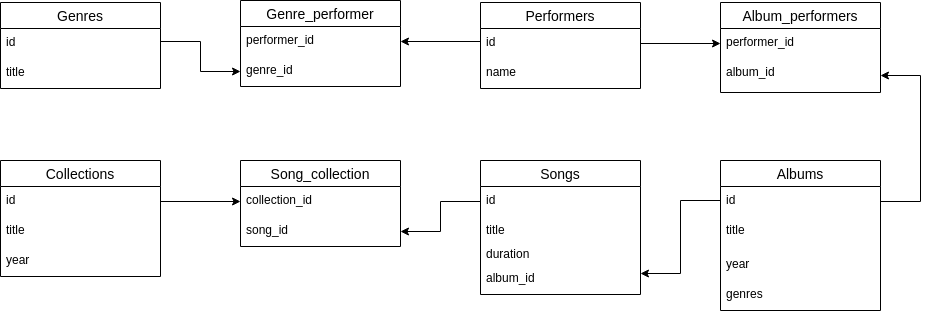

The diagram above was exported from draw.io. Its source (the exported page's mxGraphModel, read from the mxfile embedded in the PNG):
<mxGraphModel dx="1110" dy="776" grid="1" gridSize="10" guides="1" tooltips="1" connect="1" arrows="1" fold="1" page="1" pageScale="1" pageWidth="1169" pageHeight="827" math="0" shadow="0">
  <root>
    <mxCell id="0" />
    <mxCell id="1" parent="0" />
    <mxCell id="ja85VH2KSKko2DfP_c0P-11" value="Performers" style="swimlane;fontStyle=0;childLayout=stackLayout;horizontal=1;startSize=26;horizontalStack=0;resizeParent=1;resizeParentMax=0;resizeLast=0;collapsible=1;marginBottom=0;align=center;fontSize=14;" parent="1" vertex="1">
      <mxGeometry x="520" y="42" width="160" height="86" as="geometry" />
    </mxCell>
    <mxCell id="ja85VH2KSKko2DfP_c0P-12" value="id" style="text;strokeColor=none;fillColor=none;spacingLeft=4;spacingRight=4;overflow=hidden;rotatable=0;points=[[0,0.5],[1,0.5]];portConstraint=eastwest;fontSize=12;" parent="ja85VH2KSKko2DfP_c0P-11" vertex="1">
      <mxGeometry y="26" width="160" height="30" as="geometry" />
    </mxCell>
    <mxCell id="ja85VH2KSKko2DfP_c0P-13" value="name" style="text;strokeColor=none;fillColor=none;spacingLeft=4;spacingRight=4;overflow=hidden;rotatable=0;points=[[0,0.5],[1,0.5]];portConstraint=eastwest;fontSize=12;" parent="ja85VH2KSKko2DfP_c0P-11" vertex="1">
      <mxGeometry y="56" width="160" height="30" as="geometry" />
    </mxCell>
    <mxCell id="ja85VH2KSKko2DfP_c0P-15" value="Albums" style="swimlane;fontStyle=0;childLayout=stackLayout;horizontal=1;startSize=26;horizontalStack=0;resizeParent=1;resizeParentMax=0;resizeLast=0;collapsible=1;marginBottom=0;align=center;fontSize=14;" parent="1" vertex="1">
      <mxGeometry x="760" y="200" width="160" height="150" as="geometry" />
    </mxCell>
    <mxCell id="ja85VH2KSKko2DfP_c0P-16" value="id" style="text;strokeColor=none;fillColor=none;spacingLeft=4;spacingRight=4;overflow=hidden;rotatable=0;points=[[0,0.5],[1,0.5]];portConstraint=eastwest;fontSize=12;" parent="ja85VH2KSKko2DfP_c0P-15" vertex="1">
      <mxGeometry y="26" width="160" height="30" as="geometry" />
    </mxCell>
    <mxCell id="ja85VH2KSKko2DfP_c0P-18" value="title" style="text;strokeColor=none;fillColor=none;spacingLeft=4;spacingRight=4;overflow=hidden;rotatable=0;points=[[0,0.5],[1,0.5]];portConstraint=eastwest;fontSize=12;" parent="ja85VH2KSKko2DfP_c0P-15" vertex="1">
      <mxGeometry y="56" width="160" height="34" as="geometry" />
    </mxCell>
    <mxCell id="ja85VH2KSKko2DfP_c0P-23" value="year" style="text;strokeColor=none;fillColor=none;spacingLeft=4;spacingRight=4;overflow=hidden;rotatable=0;points=[[0,0.5],[1,0.5]];portConstraint=eastwest;fontSize=12;" parent="ja85VH2KSKko2DfP_c0P-15" vertex="1">
      <mxGeometry y="90" width="160" height="30" as="geometry" />
    </mxCell>
    <mxCell id="HuAkeh4djZzkY0vX-stl-3" value="genres" style="text;strokeColor=none;fillColor=none;spacingLeft=4;spacingRight=4;overflow=hidden;rotatable=0;points=[[0,0.5],[1,0.5]];portConstraint=eastwest;fontSize=12;" vertex="1" parent="ja85VH2KSKko2DfP_c0P-15">
      <mxGeometry y="120" width="160" height="30" as="geometry" />
    </mxCell>
    <mxCell id="ja85VH2KSKko2DfP_c0P-19" value="Songs" style="swimlane;fontStyle=0;childLayout=stackLayout;horizontal=1;startSize=26;horizontalStack=0;resizeParent=1;resizeParentMax=0;resizeLast=0;collapsible=1;marginBottom=0;align=center;fontSize=14;" parent="1" vertex="1">
      <mxGeometry x="520" y="200" width="160" height="134" as="geometry" />
    </mxCell>
    <mxCell id="ja85VH2KSKko2DfP_c0P-20" value="id" style="text;strokeColor=none;fillColor=none;spacingLeft=4;spacingRight=4;overflow=hidden;rotatable=0;points=[[0,0.5],[1,0.5]];portConstraint=eastwest;fontSize=12;" parent="ja85VH2KSKko2DfP_c0P-19" vertex="1">
      <mxGeometry y="26" width="160" height="30" as="geometry" />
    </mxCell>
    <mxCell id="ja85VH2KSKko2DfP_c0P-22" value="title" style="text;strokeColor=none;fillColor=none;spacingLeft=4;spacingRight=4;overflow=hidden;rotatable=0;points=[[0,0.5],[1,0.5]];portConstraint=eastwest;fontSize=12;" parent="ja85VH2KSKko2DfP_c0P-19" vertex="1">
      <mxGeometry y="56" width="160" height="24" as="geometry" />
    </mxCell>
    <mxCell id="ja85VH2KSKko2DfP_c0P-26" value="duration" style="text;strokeColor=none;fillColor=none;spacingLeft=4;spacingRight=4;overflow=hidden;rotatable=0;points=[[0,0.5],[1,0.5]];portConstraint=eastwest;fontSize=12;" parent="ja85VH2KSKko2DfP_c0P-19" vertex="1">
      <mxGeometry y="80" width="160" height="24" as="geometry" />
    </mxCell>
    <mxCell id="ja85VH2KSKko2DfP_c0P-21" value="album_id" style="text;strokeColor=none;fillColor=none;spacingLeft=4;spacingRight=4;overflow=hidden;rotatable=0;points=[[0,0.5],[1,0.5]];portConstraint=eastwest;fontSize=12;" parent="ja85VH2KSKko2DfP_c0P-19" vertex="1">
      <mxGeometry y="104" width="160" height="30" as="geometry" />
    </mxCell>
    <mxCell id="ja85VH2KSKko2DfP_c0P-27" value="Genres" style="swimlane;fontStyle=0;childLayout=stackLayout;horizontal=1;startSize=26;horizontalStack=0;resizeParent=1;resizeParentMax=0;resizeLast=0;collapsible=1;marginBottom=0;align=center;fontSize=14;" parent="1" vertex="1">
      <mxGeometry x="40" y="42" width="160" height="86" as="geometry" />
    </mxCell>
    <mxCell id="ja85VH2KSKko2DfP_c0P-28" value="id" style="text;strokeColor=none;fillColor=none;spacingLeft=4;spacingRight=4;overflow=hidden;rotatable=0;points=[[0,0.5],[1,0.5]];portConstraint=eastwest;fontSize=12;" parent="ja85VH2KSKko2DfP_c0P-27" vertex="1">
      <mxGeometry y="26" width="160" height="30" as="geometry" />
    </mxCell>
    <mxCell id="ja85VH2KSKko2DfP_c0P-30" value="title" style="text;strokeColor=none;fillColor=none;spacingLeft=4;spacingRight=4;overflow=hidden;rotatable=0;points=[[0,0.5],[1,0.5]];portConstraint=eastwest;fontSize=12;" parent="ja85VH2KSKko2DfP_c0P-27" vertex="1">
      <mxGeometry y="56" width="160" height="30" as="geometry" />
    </mxCell>
    <mxCell id="PySvmKiLEML_7tVJ5T64-1" value="Genre_performer" style="swimlane;fontStyle=0;childLayout=stackLayout;horizontal=1;startSize=26;horizontalStack=0;resizeParent=1;resizeParentMax=0;resizeLast=0;collapsible=1;marginBottom=0;align=center;fontSize=14;" parent="1" vertex="1">
      <mxGeometry x="280" y="40" width="160" height="86" as="geometry" />
    </mxCell>
    <mxCell id="PySvmKiLEML_7tVJ5T64-3" value="performer_id" style="text;strokeColor=none;fillColor=none;spacingLeft=4;spacingRight=4;overflow=hidden;rotatable=0;points=[[0,0.5],[1,0.5]];portConstraint=eastwest;fontSize=12;" parent="PySvmKiLEML_7tVJ5T64-1" vertex="1">
      <mxGeometry y="26" width="160" height="30" as="geometry" />
    </mxCell>
    <mxCell id="PySvmKiLEML_7tVJ5T64-4" value="genre_id" style="text;strokeColor=none;fillColor=none;spacingLeft=4;spacingRight=4;overflow=hidden;rotatable=0;points=[[0,0.5],[1,0.5]];portConstraint=eastwest;fontSize=12;" parent="PySvmKiLEML_7tVJ5T64-1" vertex="1">
      <mxGeometry y="56" width="160" height="30" as="geometry" />
    </mxCell>
    <mxCell id="PySvmKiLEML_7tVJ5T64-5" style="edgeStyle=orthogonalEdgeStyle;rounded=0;orthogonalLoop=1;jettySize=auto;html=1;entryX=1;entryY=0.5;entryDx=0;entryDy=0;exitX=0;exitY=0.5;exitDx=0;exitDy=0;" parent="1" source="ja85VH2KSKko2DfP_c0P-12" target="PySvmKiLEML_7tVJ5T64-3" edge="1">
      <mxGeometry relative="1" as="geometry">
        <Array as="points">
          <mxPoint x="520" y="81" />
        </Array>
        <mxPoint x="430" y="110" as="sourcePoint" />
        <mxPoint x="190" y="260" as="targetPoint" />
      </mxGeometry>
    </mxCell>
    <mxCell id="PySvmKiLEML_7tVJ5T64-6" style="edgeStyle=orthogonalEdgeStyle;rounded=0;orthogonalLoop=1;jettySize=auto;html=1;exitX=1;exitY=0.5;exitDx=0;exitDy=0;entryX=0;entryY=0.5;entryDx=0;entryDy=0;" parent="1" target="PySvmKiLEML_7tVJ5T64-4" edge="1" source="ja85VH2KSKko2DfP_c0P-28">
      <mxGeometry relative="1" as="geometry">
        <mxPoint x="40" y="440" as="sourcePoint" />
        <Array as="points">
          <mxPoint x="200" y="81" />
          <mxPoint x="240" y="81" />
          <mxPoint x="240" y="111" />
        </Array>
        <mxPoint x="230" y="140" as="targetPoint" />
      </mxGeometry>
    </mxCell>
    <mxCell id="PySvmKiLEML_7tVJ5T64-8" value="Album_performers" style="swimlane;fontStyle=0;childLayout=stackLayout;horizontal=1;startSize=26;horizontalStack=0;resizeParent=1;resizeParentMax=0;resizeLast=0;collapsible=1;marginBottom=0;align=center;fontSize=14;" parent="1" vertex="1">
      <mxGeometry x="760" y="42" width="160" height="90" as="geometry" />
    </mxCell>
    <mxCell id="PySvmKiLEML_7tVJ5T64-10" value="performer_id" style="text;strokeColor=none;fillColor=none;spacingLeft=4;spacingRight=4;overflow=hidden;rotatable=0;points=[[0,0.5],[1,0.5]];portConstraint=eastwest;fontSize=12;" parent="PySvmKiLEML_7tVJ5T64-8" vertex="1">
      <mxGeometry y="26" width="160" height="30" as="geometry" />
    </mxCell>
    <mxCell id="PySvmKiLEML_7tVJ5T64-11" value="album_id" style="text;strokeColor=none;fillColor=none;spacingLeft=4;spacingRight=4;overflow=hidden;rotatable=0;points=[[0,0.5],[1,0.5]];portConstraint=eastwest;fontSize=12;" parent="PySvmKiLEML_7tVJ5T64-8" vertex="1">
      <mxGeometry y="56" width="160" height="34" as="geometry" />
    </mxCell>
    <mxCell id="PySvmKiLEML_7tVJ5T64-13" style="edgeStyle=orthogonalEdgeStyle;rounded=0;orthogonalLoop=1;jettySize=auto;html=1;entryX=0;entryY=0.5;entryDx=0;entryDy=0;" parent="1" source="ja85VH2KSKko2DfP_c0P-12" target="PySvmKiLEML_7tVJ5T64-10" edge="1">
      <mxGeometry relative="1" as="geometry" />
    </mxCell>
    <mxCell id="PySvmKiLEML_7tVJ5T64-14" style="edgeStyle=orthogonalEdgeStyle;rounded=0;orthogonalLoop=1;jettySize=auto;html=1;entryX=1;entryY=0.5;entryDx=0;entryDy=0;" parent="1" target="PySvmKiLEML_7tVJ5T64-11" edge="1">
      <mxGeometry relative="1" as="geometry">
        <mxPoint x="920" y="241" as="sourcePoint" />
        <mxPoint x="760" y="115" as="targetPoint" />
        <Array as="points">
          <mxPoint x="960" y="241" />
          <mxPoint x="960" y="115" />
        </Array>
      </mxGeometry>
    </mxCell>
    <mxCell id="PySvmKiLEML_7tVJ5T64-15" value="Сollections" style="swimlane;fontStyle=0;childLayout=stackLayout;horizontal=1;startSize=26;horizontalStack=0;resizeParent=1;resizeParentMax=0;resizeLast=0;collapsible=1;marginBottom=0;align=center;fontSize=14;" parent="1" vertex="1">
      <mxGeometry x="40" y="200" width="160" height="116" as="geometry" />
    </mxCell>
    <mxCell id="PySvmKiLEML_7tVJ5T64-16" value="id" style="text;strokeColor=none;fillColor=none;spacingLeft=4;spacingRight=4;overflow=hidden;rotatable=0;points=[[0,0.5],[1,0.5]];portConstraint=eastwest;fontSize=12;" parent="PySvmKiLEML_7tVJ5T64-15" vertex="1">
      <mxGeometry y="26" width="160" height="30" as="geometry" />
    </mxCell>
    <mxCell id="PySvmKiLEML_7tVJ5T64-17" value="title" style="text;strokeColor=none;fillColor=none;spacingLeft=4;spacingRight=4;overflow=hidden;rotatable=0;points=[[0,0.5],[1,0.5]];portConstraint=eastwest;fontSize=12;" parent="PySvmKiLEML_7tVJ5T64-15" vertex="1">
      <mxGeometry y="56" width="160" height="30" as="geometry" />
    </mxCell>
    <mxCell id="PySvmKiLEML_7tVJ5T64-18" value="year" style="text;strokeColor=none;fillColor=none;spacingLeft=4;spacingRight=4;overflow=hidden;rotatable=0;points=[[0,0.5],[1,0.5]];portConstraint=eastwest;fontSize=12;" parent="PySvmKiLEML_7tVJ5T64-15" vertex="1">
      <mxGeometry y="86" width="160" height="30" as="geometry" />
    </mxCell>
    <mxCell id="PySvmKiLEML_7tVJ5T64-24" style="edgeStyle=orthogonalEdgeStyle;rounded=0;orthogonalLoop=1;jettySize=auto;html=1;entryX=1;entryY=0.3;entryDx=0;entryDy=0;entryPerimeter=0;exitX=0;exitY=0.5;exitDx=0;exitDy=0;" parent="1" source="ja85VH2KSKko2DfP_c0P-16" target="ja85VH2KSKko2DfP_c0P-21" edge="1">
      <mxGeometry relative="1" as="geometry">
        <Array as="points">
          <mxPoint x="760" y="240" />
          <mxPoint x="720" y="240" />
          <mxPoint x="720" y="313" />
        </Array>
        <mxPoint x="840" y="500" as="sourcePoint" />
      </mxGeometry>
    </mxCell>
    <mxCell id="9QovfWv5tG0xUOR1N-AE-1" style="edgeStyle=orthogonalEdgeStyle;rounded=0;orthogonalLoop=1;jettySize=auto;html=1;entryX=1;entryY=0.5;entryDx=0;entryDy=0;exitX=0;exitY=0.5;exitDx=0;exitDy=0;" parent="1" source="ja85VH2KSKko2DfP_c0P-20" target="gxoCcwSzG6FdyF6AoTQc-3" edge="1">
      <mxGeometry relative="1" as="geometry">
        <Array as="points">
          <mxPoint x="480" y="241" />
          <mxPoint x="480" y="271" />
        </Array>
        <mxPoint x="510" y="240" as="sourcePoint" />
      </mxGeometry>
    </mxCell>
    <mxCell id="gxoCcwSzG6FdyF6AoTQc-1" value="Song_collection" style="swimlane;fontStyle=0;childLayout=stackLayout;horizontal=1;startSize=26;horizontalStack=0;resizeParent=1;resizeParentMax=0;resizeLast=0;collapsible=1;marginBottom=0;align=center;fontSize=14;" parent="1" vertex="1">
      <mxGeometry x="280" y="200" width="160" height="86" as="geometry" />
    </mxCell>
    <mxCell id="gxoCcwSzG6FdyF6AoTQc-4" value="collection_id" style="text;strokeColor=none;fillColor=none;spacingLeft=4;spacingRight=4;overflow=hidden;rotatable=0;points=[[0,0.5],[1,0.5]];portConstraint=eastwest;fontSize=12;" parent="gxoCcwSzG6FdyF6AoTQc-1" vertex="1">
      <mxGeometry y="26" width="160" height="30" as="geometry" />
    </mxCell>
    <mxCell id="gxoCcwSzG6FdyF6AoTQc-3" value="song_id" style="text;strokeColor=none;fillColor=none;spacingLeft=4;spacingRight=4;overflow=hidden;rotatable=0;points=[[0,0.5],[1,0.5]];portConstraint=eastwest;fontSize=12;" parent="gxoCcwSzG6FdyF6AoTQc-1" vertex="1">
      <mxGeometry y="56" width="160" height="30" as="geometry" />
    </mxCell>
    <mxCell id="gxoCcwSzG6FdyF6AoTQc-5" style="edgeStyle=orthogonalEdgeStyle;rounded=0;orthogonalLoop=1;jettySize=auto;html=1;entryX=0;entryY=0.5;entryDx=0;entryDy=0;" parent="1" source="PySvmKiLEML_7tVJ5T64-16" target="gxoCcwSzG6FdyF6AoTQc-4" edge="1">
      <mxGeometry relative="1" as="geometry" />
    </mxCell>
  </root>
</mxGraphModel>